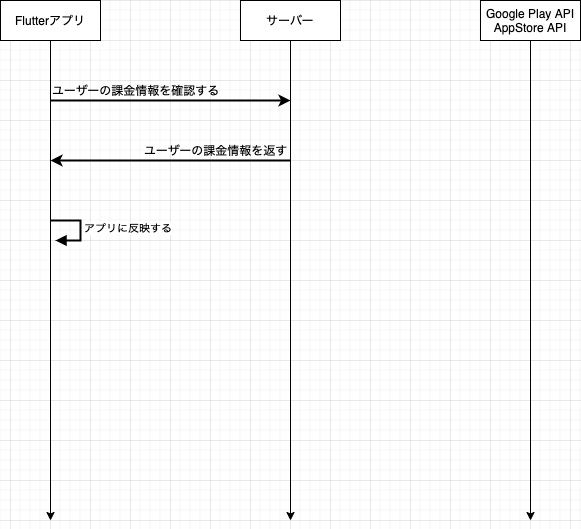

The diagram above was exported from draw.io. Its source (the exported page's mxGraphModel, read from the mxfile embedded in the PNG):
<mxGraphModel dx="1426" dy="712" grid="1" gridSize="10" guides="1" tooltips="1" connect="1" arrows="1" fold="1" page="1" pageScale="1" pageWidth="827" pageHeight="1169" math="0" shadow="0">
  <root>
    <mxCell id="0" />
    <mxCell id="1" parent="0" />
    <mxCell id="HkzZFBSR6-1KqDWSdpK5-1" value="Flutterアプリ" style="rounded=0;whiteSpace=wrap;html=1;" parent="1" vertex="1">
      <mxGeometry x="70" y="80" width="100" height="40" as="geometry" />
    </mxCell>
    <mxCell id="HkzZFBSR6-1KqDWSdpK5-3" value="" style="endArrow=classic;html=1;exitX=0.5;exitY=1;exitDx=0;exitDy=0;" parent="1" source="HkzZFBSR6-1KqDWSdpK5-1" edge="1">
      <mxGeometry width="50" height="50" relative="1" as="geometry">
        <mxPoint x="130" y="120" as="sourcePoint" />
        <mxPoint x="120" y="600" as="targetPoint" />
      </mxGeometry>
    </mxCell>
    <mxCell id="HkzZFBSR6-1KqDWSdpK5-9" value="サーバー" style="rounded=0;whiteSpace=wrap;html=1;" parent="1" vertex="1">
      <mxGeometry x="310" y="80" width="100" height="40" as="geometry" />
    </mxCell>
    <mxCell id="HkzZFBSR6-1KqDWSdpK5-10" value="" style="endArrow=classic;html=1;exitX=0.5;exitY=1;exitDx=0;exitDy=0;" parent="1" source="HkzZFBSR6-1KqDWSdpK5-9" edge="1">
      <mxGeometry width="50" height="50" relative="1" as="geometry">
        <mxPoint x="370" y="120" as="sourcePoint" />
        <mxPoint x="360" y="600" as="targetPoint" />
      </mxGeometry>
    </mxCell>
    <mxCell id="HkzZFBSR6-1KqDWSdpK5-11" value="Google Play API&lt;br&gt;AppStore API" style="rounded=0;whiteSpace=wrap;html=1;" parent="1" vertex="1">
      <mxGeometry x="550" y="80" width="100" height="40" as="geometry" />
    </mxCell>
    <mxCell id="HkzZFBSR6-1KqDWSdpK5-12" value="" style="endArrow=classic;html=1;exitX=0.5;exitY=1;exitDx=0;exitDy=0;" parent="1" source="HkzZFBSR6-1KqDWSdpK5-11" edge="1">
      <mxGeometry width="50" height="50" relative="1" as="geometry">
        <mxPoint x="610" y="120" as="sourcePoint" />
        <mxPoint x="600" y="600" as="targetPoint" />
      </mxGeometry>
    </mxCell>
    <mxCell id="q80gE8CC8GCXyuoIpZwF-1" value="" style="endArrow=classic;html=1;strokeWidth=2;exitX=0;exitY=1;exitDx=0;exitDy=0;startArrow=none;" parent="1" source="q80gE8CC8GCXyuoIpZwF-2" edge="1">
      <mxGeometry width="50" height="50" relative="1" as="geometry">
        <mxPoint x="120" y="180" as="sourcePoint" />
        <mxPoint x="360" y="180" as="targetPoint" />
      </mxGeometry>
    </mxCell>
    <mxCell id="q80gE8CC8GCXyuoIpZwF-3" value="" style="endArrow=classic;html=1;strokeWidth=2;" parent="1" edge="1">
      <mxGeometry width="50" height="50" relative="1" as="geometry">
        <mxPoint x="360" y="240" as="sourcePoint" />
        <mxPoint x="120" y="240" as="targetPoint" />
      </mxGeometry>
    </mxCell>
    <mxCell id="q80gE8CC8GCXyuoIpZwF-4" value="ユーザーの課金情報を返す" style="text;html=1;strokeColor=none;fillColor=none;align=right;verticalAlign=middle;whiteSpace=wrap;rounded=0;" parent="1" vertex="1">
      <mxGeometry x="210" y="220" width="150" height="20" as="geometry" />
    </mxCell>
    <mxCell id="Qt2efTMxriWjdRErSydR-3" value="アプリに反映する" style="edgeStyle=orthogonalEdgeStyle;html=1;align=left;spacingLeft=2;endArrow=block;rounded=0;entryX=1;entryY=0;strokeWidth=2;" parent="1" edge="1">
      <mxGeometry relative="1" as="geometry">
        <mxPoint x="120" y="300" as="sourcePoint" />
        <Array as="points">
          <mxPoint x="150" y="300" />
        </Array>
        <mxPoint x="125" y="320" as="targetPoint" />
      </mxGeometry>
    </mxCell>
    <mxCell id="q80gE8CC8GCXyuoIpZwF-2" value="ユーザーの課金情報を確認する" style="text;html=1;strokeColor=none;fillColor=none;align=left;verticalAlign=middle;whiteSpace=wrap;rounded=0;" parent="1" vertex="1">
      <mxGeometry x="120" y="160" width="180" height="20" as="geometry" />
    </mxCell>
    <mxCell id="S3mr6K_IddrG2t28sSuc-1" value="" style="endArrow=none;html=1;strokeWidth=2;exitX=0;exitY=1;exitDx=0;exitDy=0;" parent="1" target="q80gE8CC8GCXyuoIpZwF-2" edge="1">
      <mxGeometry width="50" height="50" relative="1" as="geometry">
        <mxPoint x="120" y="180" as="sourcePoint" />
        <mxPoint x="600" y="180" as="targetPoint" />
      </mxGeometry>
    </mxCell>
  </root>
</mxGraphModel>